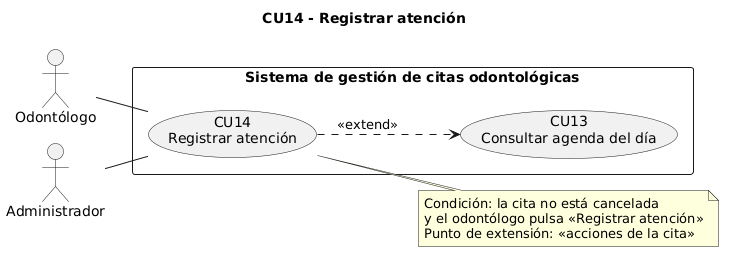

The diagram above was rendered by PlantUML. Its source (embedded in the PNG):
@startuml CU14_Registrar_atencion
!pragma layout smetana
title CU14 - Registrar atención
left to right direction
skinparam packageStyle rectangle
actor "Odontólogo" as Odontologo
actor "Administrador" as Administrador
rectangle "Sistema de gestión de citas odontológicas" {
  usecase "CU14\nRegistrar atención" as CU14
  usecase "CU13\nConsultar agenda del día" as CU13
}
Odontologo -- CU14
Administrador -- CU14
CU14 ..> CU13 : <<extend>>
note right of CU14
  Condición: la cita no está cancelada
  y el odontólogo pulsa «Registrar atención»
  Punto de extensión: «acciones de la cita»
end note
@enduml